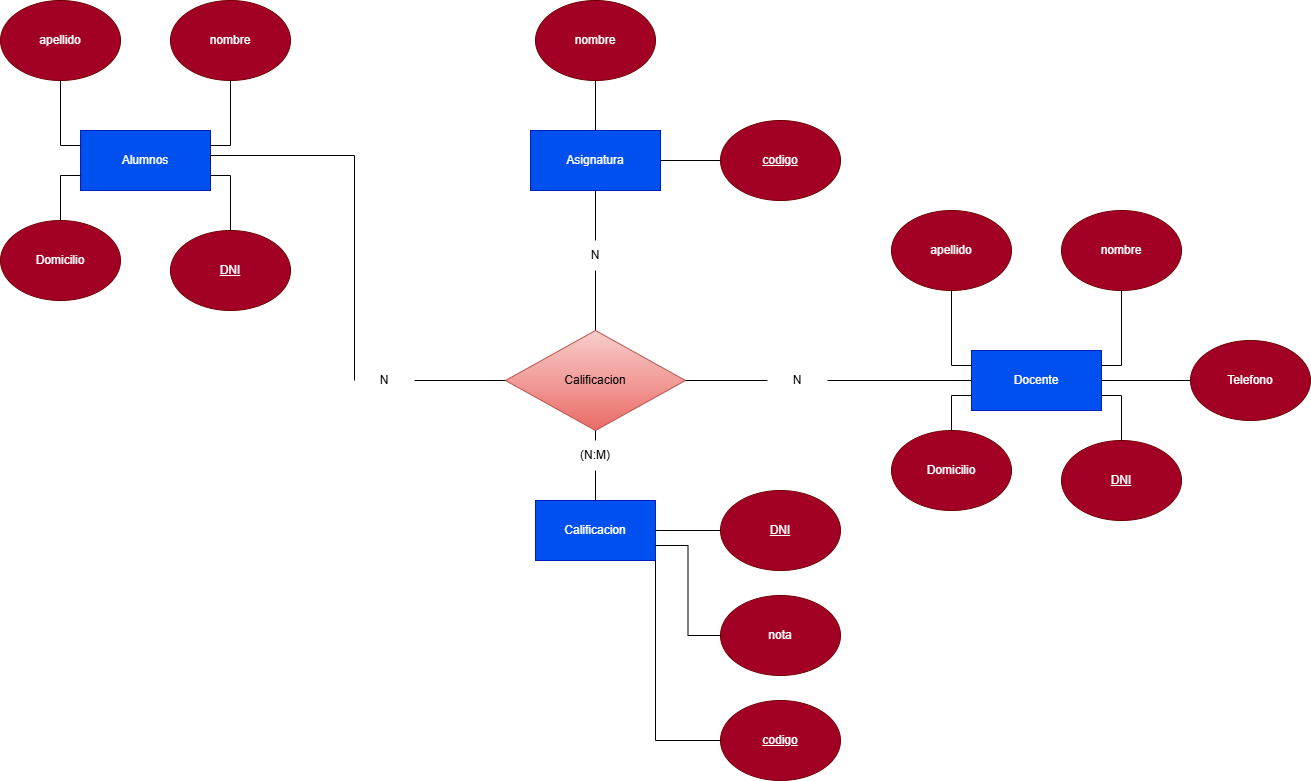

The diagram above was exported from draw.io. Its source (the exported page's mxGraphModel, read from the mxfile embedded in the PNG):
<mxGraphModel dx="1703" dy="2059" grid="1" gridSize="10" guides="1" tooltips="1" connect="1" arrows="1" fold="1" page="1" pageScale="1" pageWidth="827" pageHeight="1169" math="0" shadow="0">
  <root>
    <mxCell id="0" />
    <mxCell id="1" parent="0" />
    <mxCell id="rmH9S61DmYhP-CHugP74-1" parent="1" style="rounded=0;whiteSpace=wrap;html=1;fillColor=#0050ef;fontColor=#ffffff;strokeColor=#001DBC;" value="Alumnos" vertex="1">
      <mxGeometry height="60" width="130" x="140" y="120" as="geometry" />
    </mxCell>
    <mxCell id="rmH9S61DmYhP-CHugP74-2" parent="1" style="ellipse;whiteSpace=wrap;html=1;fillColor=#a20025;fontColor=#ffffff;strokeColor=#6F0000;" value="nombre" vertex="1">
      <mxGeometry height="80" width="120" x="230" y="-10" as="geometry" />
    </mxCell>
    <mxCell id="rmH9S61DmYhP-CHugP74-3" parent="1" style="ellipse;whiteSpace=wrap;html=1;fillColor=#a20025;fontColor=#ffffff;strokeColor=#6F0000;" value="apellido" vertex="1">
      <mxGeometry height="80" width="120" x="60" y="-10" as="geometry" />
    </mxCell>
    <mxCell id="rmH9S61DmYhP-CHugP74-5" parent="1" style="ellipse;whiteSpace=wrap;html=1;fillColor=#a20025;fontColor=#ffffff;strokeColor=#6F0000;" value="&lt;u&gt;DNI&lt;/u&gt;" vertex="1">
      <mxGeometry height="80" width="120" x="230" y="220" as="geometry" />
    </mxCell>
    <mxCell id="rmH9S61DmYhP-CHugP74-6" parent="1" style="ellipse;whiteSpace=wrap;html=1;fillColor=#a20025;fontColor=#ffffff;strokeColor=#6F0000;" value="Domicilio" vertex="1">
      <mxGeometry height="80" width="120" x="60" y="210" as="geometry" />
    </mxCell>
    <mxCell id="rmH9S61DmYhP-CHugP74-7" edge="1" parent="1" source="rmH9S61DmYhP-CHugP74-1" style="endArrow=none;html=1;rounded=0;entryX=0.5;entryY=0;entryDx=0;entryDy=0;exitX=1;exitY=0.75;exitDx=0;exitDy=0;edgeStyle=orthogonalEdgeStyle;" target="rmH9S61DmYhP-CHugP74-5" value="">
      <mxGeometry height="50" relative="1" width="50" as="geometry">
        <mxPoint x="160" y="270" as="sourcePoint" />
        <mxPoint x="210" y="220" as="targetPoint" />
      </mxGeometry>
    </mxCell>
    <mxCell id="rmH9S61DmYhP-CHugP74-8" edge="1" parent="1" source="rmH9S61DmYhP-CHugP74-2" style="endArrow=none;html=1;rounded=0;entryX=1;entryY=0.25;entryDx=0;entryDy=0;exitX=0.5;exitY=1;exitDx=0;exitDy=0;edgeStyle=orthogonalEdgeStyle;" target="rmH9S61DmYhP-CHugP74-1" value="">
      <mxGeometry height="50" relative="1" width="50" as="geometry">
        <mxPoint x="360" y="60" as="sourcePoint" />
        <mxPoint x="360" y="100" as="targetPoint" />
      </mxGeometry>
    </mxCell>
    <mxCell id="rmH9S61DmYhP-CHugP74-9" edge="1" parent="1" source="rmH9S61DmYhP-CHugP74-1" style="endArrow=none;html=1;rounded=0;entryX=0.5;entryY=0;entryDx=0;entryDy=0;exitX=0;exitY=0.75;exitDx=0;exitDy=0;edgeStyle=orthogonalEdgeStyle;" target="rmH9S61DmYhP-CHugP74-6" value="">
      <mxGeometry height="50" relative="1" width="50" as="geometry">
        <mxPoint x="120" y="160" as="sourcePoint" />
        <mxPoint x="120" y="200" as="targetPoint" />
      </mxGeometry>
    </mxCell>
    <mxCell id="rmH9S61DmYhP-CHugP74-11" edge="1" parent="1" source="rmH9S61DmYhP-CHugP74-1" style="endArrow=none;html=1;rounded=0;entryX=0.5;entryY=1;entryDx=0;entryDy=0;edgeStyle=orthogonalEdgeStyle;exitX=0;exitY=0.25;exitDx=0;exitDy=0;" target="rmH9S61DmYhP-CHugP74-3" value="">
      <mxGeometry height="50" relative="1" width="50" as="geometry">
        <mxPoint x="120" y="130" as="sourcePoint" />
        <mxPoint x="210" y="120" as="targetPoint" />
      </mxGeometry>
    </mxCell>
    <mxCell id="rmH9S61DmYhP-CHugP74-12" parent="1" style="rounded=0;whiteSpace=wrap;html=1;fillColor=#0050ef;fontColor=#ffffff;strokeColor=#001DBC;" value="Asignatura" vertex="1">
      <mxGeometry height="60" width="130" x="590" y="120" as="geometry" />
    </mxCell>
    <mxCell id="rmH9S61DmYhP-CHugP74-13" parent="1" style="ellipse;whiteSpace=wrap;html=1;fillColor=#a20025;fontColor=#ffffff;strokeColor=#6F0000;" value="nombre" vertex="1">
      <mxGeometry height="80" width="120" x="595" y="-10" as="geometry" />
    </mxCell>
    <mxCell id="rmH9S61DmYhP-CHugP74-14" parent="1" style="ellipse;whiteSpace=wrap;html=1;fillColor=#a20025;fontColor=#ffffff;strokeColor=#6F0000;" value="&lt;u&gt;codigo&lt;/u&gt;" vertex="1">
      <mxGeometry height="80" width="120" x="780" y="110" as="geometry" />
    </mxCell>
    <mxCell id="rmH9S61DmYhP-CHugP74-18" edge="1" parent="1" source="rmH9S61DmYhP-CHugP74-12" style="endArrow=none;html=1;rounded=0;exitX=1;exitY=0.5;exitDx=0;exitDy=0;entryX=0;entryY=0.5;entryDx=0;entryDy=0;" target="rmH9S61DmYhP-CHugP74-14" value="">
      <mxGeometry height="50" relative="1" width="50" as="geometry">
        <mxPoint x="770" y="140" as="sourcePoint" />
        <mxPoint x="770" y="70" as="targetPoint" />
      </mxGeometry>
    </mxCell>
    <mxCell id="rmH9S61DmYhP-CHugP74-19" edge="1" parent="1" source="rmH9S61DmYhP-CHugP74-12" style="endArrow=none;html=1;rounded=0;exitX=0.5;exitY=0;exitDx=0;exitDy=0;entryX=0.5;entryY=1;entryDx=0;entryDy=0;" target="rmH9S61DmYhP-CHugP74-13" value="">
      <mxGeometry height="50" relative="1" width="50" as="geometry">
        <mxPoint x="570" y="150" as="sourcePoint" />
        <mxPoint x="570" y="80" as="targetPoint" />
      </mxGeometry>
    </mxCell>
    <mxCell id="rmH9S61DmYhP-CHugP74-20" parent="1" style="rhombus;whiteSpace=wrap;html=1;fillColor=#f8cecc;strokeColor=#b85450;gradientColor=#ea6b66;" value="Calificacion" vertex="1">
      <mxGeometry height="100" width="180" x="565" y="320" as="geometry" />
    </mxCell>
    <mxCell id="rmH9S61DmYhP-CHugP74-25" parent="1" style="rounded=0;whiteSpace=wrap;html=1;fillColor=#0050ef;strokeColor=#001DBC;fontColor=#ffffff;" value="Calificacion" vertex="1">
      <mxGeometry height="60" width="120" x="595" y="490" as="geometry" />
    </mxCell>
    <mxCell id="rmH9S61DmYhP-CHugP74-34" edge="1" parent="1" source="rmH9S61DmYhP-CHugP74-26" style="endArrow=none;html=1;rounded=0;entryX=1;entryY=0.5;entryDx=0;entryDy=0;exitX=0;exitY=0.5;exitDx=0;exitDy=0;edgeStyle=orthogonalEdgeStyle;" target="rmH9S61DmYhP-CHugP74-1" value="">
      <mxGeometry height="50" relative="1" width="50" as="geometry">
        <Array as="points">
          <mxPoint x="270.06" y="145" />
        </Array>
        <mxPoint x="535.0000000000001" y="374.96" as="sourcePoint" />
        <mxPoint x="240" y="144.96" as="targetPoint" />
      </mxGeometry>
    </mxCell>
    <mxCell id="rmH9S61DmYhP-CHugP74-37" edge="1" parent="1" source="rmH9S61DmYhP-CHugP74-31" style="endArrow=none;html=1;rounded=0;entryX=0.5;entryY=1;entryDx=0;entryDy=0;exitX=0.5;exitY=0;exitDx=0;exitDy=0;" target="rmH9S61DmYhP-CHugP74-12" value="">
      <mxGeometry height="50" relative="1" width="50" as="geometry">
        <mxPoint x="650" y="340" as="sourcePoint" />
        <mxPoint x="700" y="290" as="targetPoint" />
      </mxGeometry>
    </mxCell>
    <mxCell id="rmH9S61DmYhP-CHugP74-38" parent="1" style="ellipse;whiteSpace=wrap;html=1;fillColor=#a20025;fontColor=#ffffff;strokeColor=#6F0000;" value="&lt;u&gt;codigo&lt;/u&gt;" vertex="1">
      <mxGeometry height="80" width="120" x="780" y="690" as="geometry" />
    </mxCell>
    <mxCell id="rmH9S61DmYhP-CHugP74-39" parent="1" style="ellipse;whiteSpace=wrap;html=1;fillColor=#a20025;fontColor=#ffffff;strokeColor=#6F0000;" value="nota" vertex="1">
      <mxGeometry height="80" width="120" x="780" y="585" as="geometry" />
    </mxCell>
    <mxCell id="rmH9S61DmYhP-CHugP74-40" parent="1" style="ellipse;whiteSpace=wrap;html=1;fillColor=#a20025;fontColor=#ffffff;strokeColor=#6F0000;" value="&lt;u&gt;DNI&lt;/u&gt;" vertex="1">
      <mxGeometry height="80" width="120" x="780" y="480" as="geometry" />
    </mxCell>
    <mxCell id="rmH9S61DmYhP-CHugP74-41" edge="1" parent="1" source="rmH9S61DmYhP-CHugP74-40" style="endArrow=none;html=1;rounded=0;exitX=0;exitY=0.5;exitDx=0;exitDy=0;entryX=1;entryY=0.5;entryDx=0;entryDy=0;" target="rmH9S61DmYhP-CHugP74-25" value="">
      <mxGeometry height="50" relative="1" width="50" as="geometry">
        <mxPoint x="670" y="570" as="sourcePoint" />
        <mxPoint x="720" y="520" as="targetPoint" />
      </mxGeometry>
    </mxCell>
    <mxCell id="rmH9S61DmYhP-CHugP74-45" edge="1" parent="1" source="rmH9S61DmYhP-CHugP74-25" style="endArrow=none;html=1;rounded=0;entryX=0;entryY=0.5;entryDx=0;entryDy=0;edgeStyle=orthogonalEdgeStyle;exitX=1;exitY=0.75;exitDx=0;exitDy=0;" target="rmH9S61DmYhP-CHugP74-39" value="">
      <mxGeometry height="50" relative="1" width="50" as="geometry">
        <mxPoint x="730" y="600" as="sourcePoint" />
        <mxPoint x="780" y="550" as="targetPoint" />
      </mxGeometry>
    </mxCell>
    <mxCell id="rmH9S61DmYhP-CHugP74-46" edge="1" parent="1" source="rmH9S61DmYhP-CHugP74-25" style="endArrow=none;html=1;rounded=0;entryX=0;entryY=0.5;entryDx=0;entryDy=0;edgeStyle=orthogonalEdgeStyle;exitX=1;exitY=1;exitDx=0;exitDy=0;" target="rmH9S61DmYhP-CHugP74-38" value="">
      <mxGeometry height="50" relative="1" width="50" as="geometry">
        <mxPoint x="680" y="680" as="sourcePoint" />
        <mxPoint x="745" y="770" as="targetPoint" />
      </mxGeometry>
    </mxCell>
    <mxCell id="rmH9S61DmYhP-CHugP74-47" edge="1" parent="1" source="rmH9S61DmYhP-CHugP74-33" style="endArrow=none;html=1;rounded=0;entryX=0.5;entryY=1;entryDx=0;entryDy=0;exitX=0.5;exitY=0;exitDx=0;exitDy=0;" target="rmH9S61DmYhP-CHugP74-20" value="">
      <mxGeometry height="50" relative="1" width="50" as="geometry">
        <mxPoint x="600" y="490" as="sourcePoint" />
        <mxPoint x="650" y="440" as="targetPoint" />
      </mxGeometry>
    </mxCell>
    <mxCell id="rmH9S61DmYhP-CHugP74-48" edge="1" parent="1" source="rmH9S61DmYhP-CHugP74-25" style="endArrow=none;html=1;rounded=0;entryX=0.5;entryY=1;entryDx=0;entryDy=0;exitX=0.5;exitY=0;exitDx=0;exitDy=0;" target="rmH9S61DmYhP-CHugP74-33" value="">
      <mxGeometry height="50" relative="1" width="50" as="geometry">
        <mxPoint x="655" y="490" as="sourcePoint" />
        <mxPoint x="655" y="420" as="targetPoint" />
      </mxGeometry>
    </mxCell>
    <mxCell id="rmH9S61DmYhP-CHugP74-33" parent="1" style="text;html=1;whiteSpace=wrap;strokeColor=none;fillColor=none;align=center;verticalAlign=middle;rounded=0;" value="(N:M)" vertex="1">
      <mxGeometry height="30" width="60" x="625" y="430" as="geometry" />
    </mxCell>
    <mxCell id="rmH9S61DmYhP-CHugP74-49" edge="1" parent="1" source="rmH9S61DmYhP-CHugP74-20" style="endArrow=none;html=1;rounded=0;entryX=0.5;entryY=1;entryDx=0;entryDy=0;exitX=0.5;exitY=0;exitDx=0;exitDy=0;" target="rmH9S61DmYhP-CHugP74-31" value="">
      <mxGeometry height="50" relative="1" width="50" as="geometry">
        <mxPoint x="655" y="320" as="sourcePoint" />
        <mxPoint x="655" y="180" as="targetPoint" />
      </mxGeometry>
    </mxCell>
    <mxCell id="rmH9S61DmYhP-CHugP74-31" parent="1" style="text;html=1;whiteSpace=wrap;strokeColor=none;fillColor=none;align=center;verticalAlign=middle;rounded=0;" value="N" vertex="1">
      <mxGeometry height="30" width="60" x="625" y="230" as="geometry" />
    </mxCell>
    <mxCell id="rmH9S61DmYhP-CHugP74-26" parent="1" style="text;html=1;whiteSpace=wrap;strokeColor=none;fillColor=none;align=center;verticalAlign=middle;rounded=0;" value="N" vertex="1">
      <mxGeometry height="30" width="60" x="414" y="355" as="geometry" />
    </mxCell>
    <mxCell id="rmH9S61DmYhP-CHugP74-51" edge="1" parent="1" source="rmH9S61DmYhP-CHugP74-26" style="endArrow=none;html=1;rounded=0;entryX=0;entryY=0.5;entryDx=0;entryDy=0;exitX=1;exitY=0.5;exitDx=0;exitDy=0;" target="rmH9S61DmYhP-CHugP74-20" value="">
      <mxGeometry height="50" relative="1" width="50" as="geometry">
        <mxPoint x="440" y="370" as="sourcePoint" />
        <mxPoint x="490" y="320" as="targetPoint" />
      </mxGeometry>
    </mxCell>
    <mxCell id="WyRFb5lvf3Le77KZUDTa-1" parent="1" style="rounded=0;whiteSpace=wrap;html=1;fillColor=#0050ef;fontColor=#ffffff;strokeColor=#001DBC;" value="Docente" vertex="1">
      <mxGeometry height="60" width="130" x="1031" y="340" as="geometry" />
    </mxCell>
    <mxCell id="WyRFb5lvf3Le77KZUDTa-2" parent="1" style="ellipse;whiteSpace=wrap;html=1;fillColor=#a20025;fontColor=#ffffff;strokeColor=#6F0000;" value="nombre" vertex="1">
      <mxGeometry height="80" width="120" x="1121" y="200" as="geometry" />
    </mxCell>
    <mxCell id="WyRFb5lvf3Le77KZUDTa-3" parent="1" style="ellipse;whiteSpace=wrap;html=1;fillColor=#a20025;fontColor=#ffffff;strokeColor=#6F0000;" value="apellido" vertex="1">
      <mxGeometry height="80" width="120" x="951" y="200" as="geometry" />
    </mxCell>
    <mxCell id="WyRFb5lvf3Le77KZUDTa-4" parent="1" style="ellipse;whiteSpace=wrap;html=1;fillColor=#a20025;fontColor=#ffffff;strokeColor=#6F0000;" value="&lt;u&gt;DNI&lt;/u&gt;" vertex="1">
      <mxGeometry height="80" width="120" x="1121" y="430" as="geometry" />
    </mxCell>
    <mxCell id="WyRFb5lvf3Le77KZUDTa-5" parent="1" style="ellipse;whiteSpace=wrap;html=1;fillColor=#a20025;fontColor=#ffffff;strokeColor=#6F0000;" value="Domicilio" vertex="1">
      <mxGeometry height="80" width="120" x="951" y="420" as="geometry" />
    </mxCell>
    <mxCell id="WyRFb5lvf3Le77KZUDTa-6" edge="1" parent="1" source="WyRFb5lvf3Le77KZUDTa-1" style="endArrow=none;html=1;rounded=0;entryX=0.5;entryY=0;entryDx=0;entryDy=0;exitX=1;exitY=0.75;exitDx=0;exitDy=0;edgeStyle=orthogonalEdgeStyle;" target="WyRFb5lvf3Le77KZUDTa-4" value="">
      <mxGeometry height="50" relative="1" width="50" as="geometry">
        <mxPoint x="1051" y="480" as="sourcePoint" />
        <mxPoint x="1101" y="430" as="targetPoint" />
      </mxGeometry>
    </mxCell>
    <mxCell id="WyRFb5lvf3Le77KZUDTa-7" edge="1" parent="1" source="WyRFb5lvf3Le77KZUDTa-2" style="endArrow=none;html=1;rounded=0;entryX=1;entryY=0.25;entryDx=0;entryDy=0;exitX=0.5;exitY=1;exitDx=0;exitDy=0;edgeStyle=orthogonalEdgeStyle;" target="WyRFb5lvf3Le77KZUDTa-1" value="">
      <mxGeometry height="50" relative="1" width="50" as="geometry">
        <mxPoint x="1251" y="270" as="sourcePoint" />
        <mxPoint x="1251" y="310" as="targetPoint" />
      </mxGeometry>
    </mxCell>
    <mxCell id="WyRFb5lvf3Le77KZUDTa-8" edge="1" parent="1" source="WyRFb5lvf3Le77KZUDTa-1" style="endArrow=none;html=1;rounded=0;entryX=0.5;entryY=0;entryDx=0;entryDy=0;exitX=0;exitY=0.75;exitDx=0;exitDy=0;edgeStyle=orthogonalEdgeStyle;" target="WyRFb5lvf3Le77KZUDTa-5" value="">
      <mxGeometry height="50" relative="1" width="50" as="geometry">
        <mxPoint x="1011" y="370" as="sourcePoint" />
        <mxPoint x="1011" y="410" as="targetPoint" />
      </mxGeometry>
    </mxCell>
    <mxCell id="WyRFb5lvf3Le77KZUDTa-9" edge="1" parent="1" source="WyRFb5lvf3Le77KZUDTa-1" style="endArrow=none;html=1;rounded=0;entryX=0.5;entryY=1;entryDx=0;entryDy=0;edgeStyle=orthogonalEdgeStyle;exitX=0;exitY=0.25;exitDx=0;exitDy=0;" target="WyRFb5lvf3Le77KZUDTa-3" value="">
      <mxGeometry height="50" relative="1" width="50" as="geometry">
        <mxPoint x="1011" y="340" as="sourcePoint" />
        <mxPoint x="1101" y="330" as="targetPoint" />
      </mxGeometry>
    </mxCell>
    <mxCell id="WyRFb5lvf3Le77KZUDTa-10" edge="1" parent="1" source="WyRFb5lvf3Le77KZUDTa-13" style="endArrow=none;html=1;rounded=0;entryX=0;entryY=0.5;entryDx=0;entryDy=0;exitX=1;exitY=0.5;exitDx=0;exitDy=0;" target="WyRFb5lvf3Le77KZUDTa-1" value="">
      <mxGeometry height="50" relative="1" width="50" as="geometry">
        <mxPoint x="940" y="430" as="sourcePoint" />
        <mxPoint x="990" y="380" as="targetPoint" />
      </mxGeometry>
    </mxCell>
    <mxCell id="WyRFb5lvf3Le77KZUDTa-11" parent="1" style="ellipse;whiteSpace=wrap;html=1;fillColor=#a20025;fontColor=#ffffff;strokeColor=#6F0000;" value="Telefono" vertex="1">
      <mxGeometry height="80" width="120" x="1250" y="330" as="geometry" />
    </mxCell>
    <mxCell id="WyRFb5lvf3Le77KZUDTa-12" edge="1" parent="1" source="WyRFb5lvf3Le77KZUDTa-1" style="endArrow=none;html=1;rounded=0;entryX=0;entryY=0.5;entryDx=0;entryDy=0;exitX=1;exitY=0.5;exitDx=0;exitDy=0;" target="WyRFb5lvf3Le77KZUDTa-11" value="">
      <mxGeometry height="50" relative="1" width="50" as="geometry">
        <mxPoint x="890" y="380" as="sourcePoint" />
        <mxPoint x="940" y="330" as="targetPoint" />
      </mxGeometry>
    </mxCell>
    <mxCell id="WyRFb5lvf3Le77KZUDTa-14" edge="1" parent="1" source="rmH9S61DmYhP-CHugP74-20" style="endArrow=none;html=1;rounded=0;entryX=0;entryY=0.5;entryDx=0;entryDy=0;exitX=1;exitY=0.5;exitDx=0;exitDy=0;" target="WyRFb5lvf3Le77KZUDTa-13" value="">
      <mxGeometry height="50" relative="1" width="50" as="geometry">
        <mxPoint x="745" y="370" as="sourcePoint" />
        <mxPoint x="1031" y="370" as="targetPoint" />
      </mxGeometry>
    </mxCell>
    <mxCell id="WyRFb5lvf3Le77KZUDTa-13" parent="1" style="text;html=1;whiteSpace=wrap;strokeColor=none;fillColor=none;align=center;verticalAlign=middle;rounded=0;" value="N" vertex="1">
      <mxGeometry height="30" width="60" x="827" y="355" as="geometry" />
    </mxCell>
  </root>
</mxGraphModel>